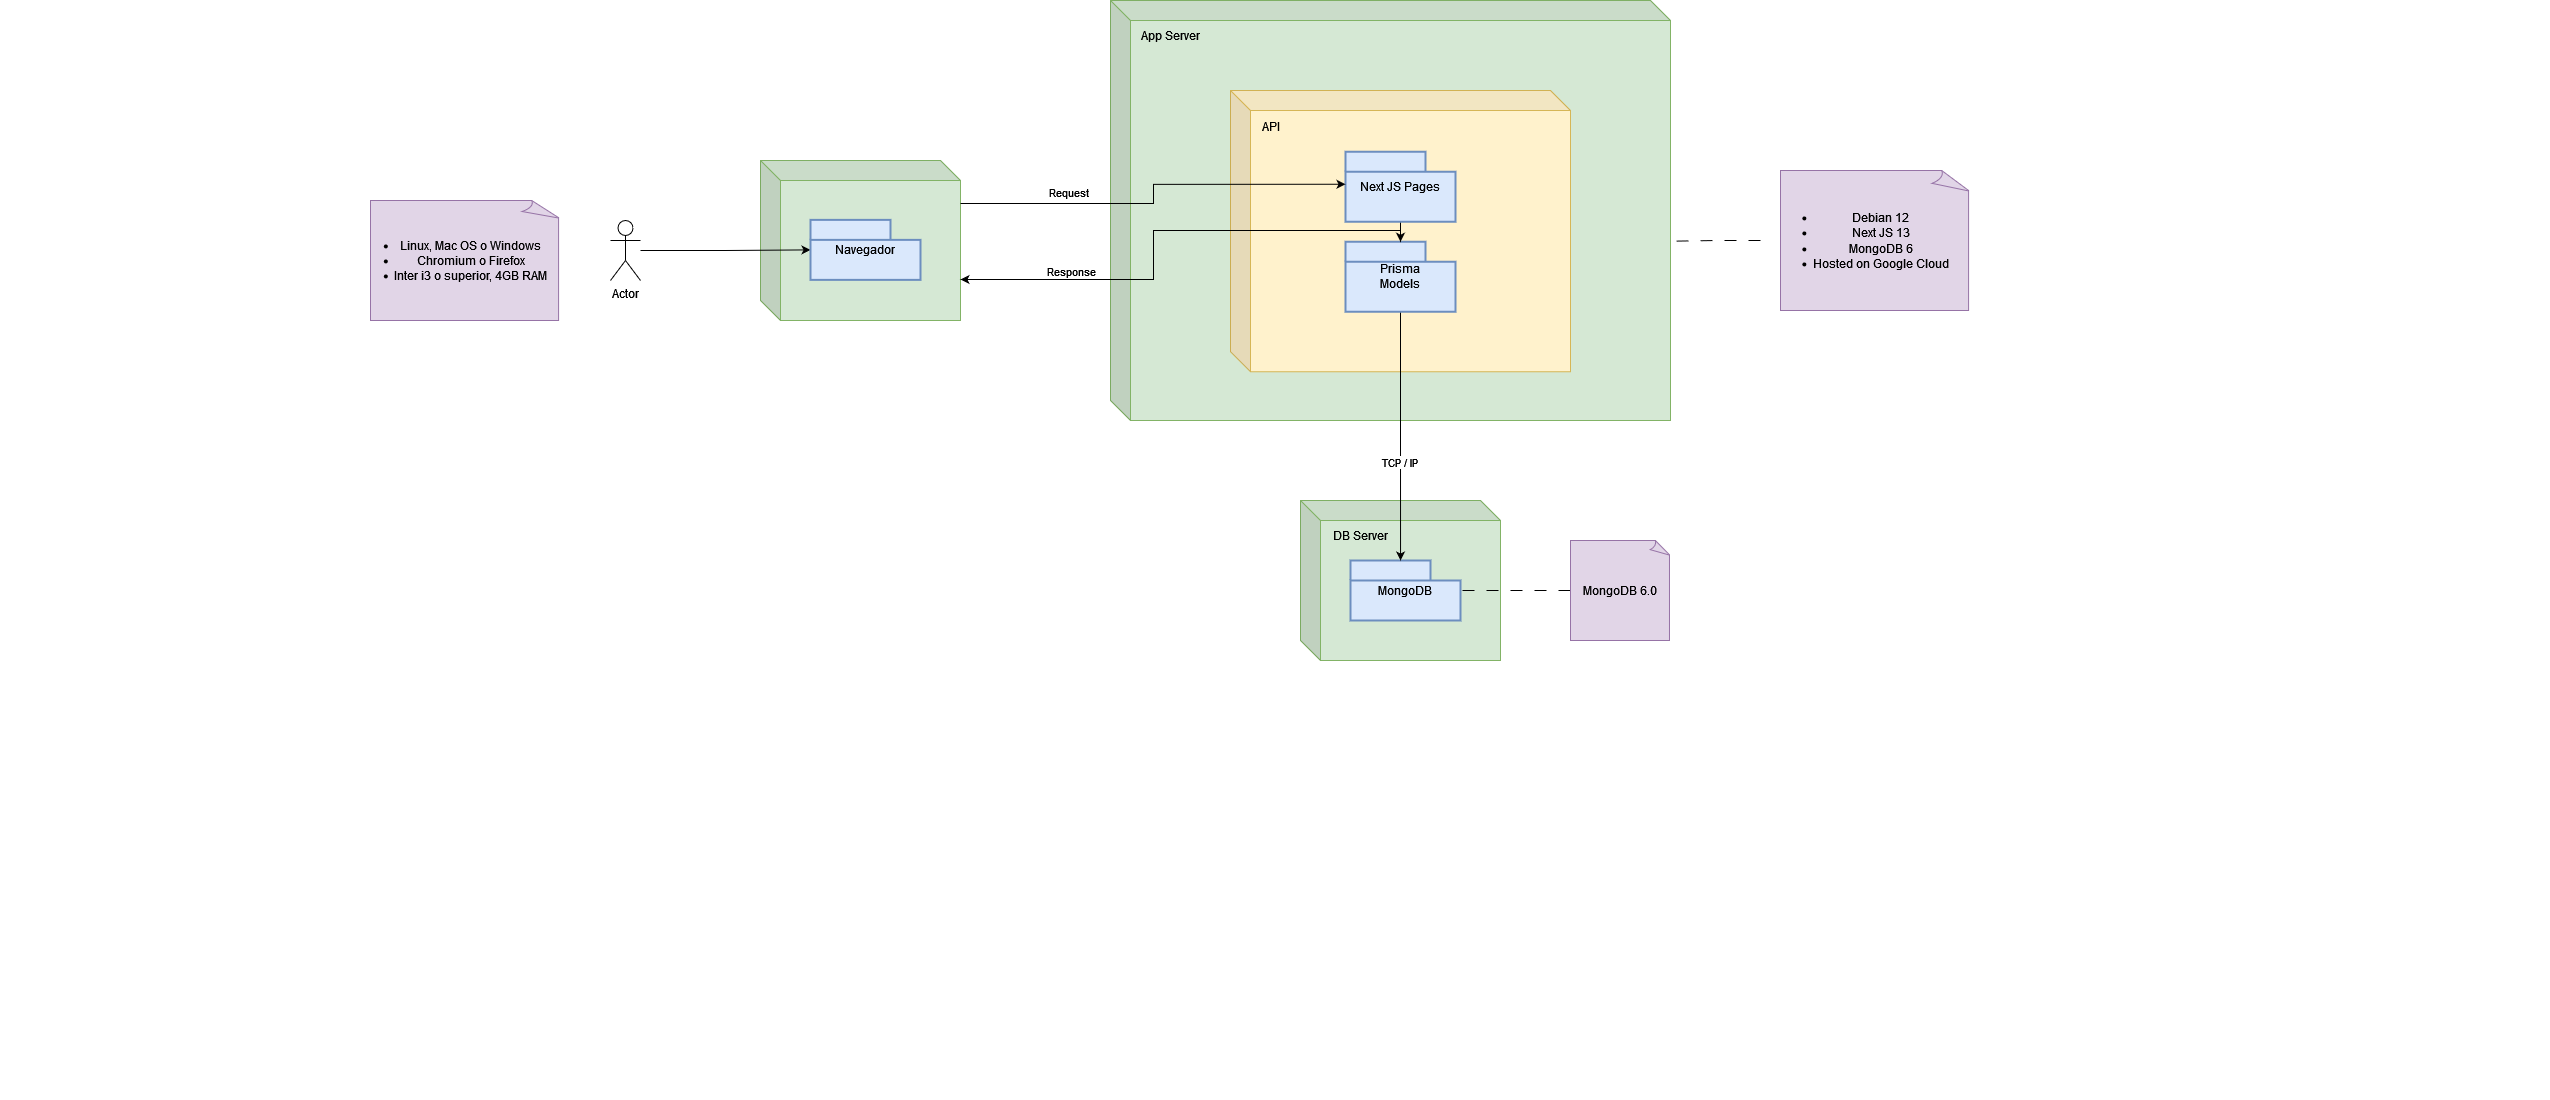

The diagram above was exported from draw.io. Its source (the exported page's mxGraphModel, read from the mxfile embedded in the PNG):
<mxGraphModel dx="2899" dy="1117" grid="1" gridSize="10" guides="1" tooltips="1" connect="1" arrows="1" fold="1" page="1" pageScale="1" pageWidth="850" pageHeight="1100" math="0" shadow="0">
  <root>
    <mxCell id="0" />
    <mxCell id="1" parent="0" />
    <mxCell id="lVfdy5WW1XMUdgcxzk2L-1" value="" style="shape=cube;whiteSpace=wrap;html=1;boundedLbl=1;backgroundOutline=1;darkOpacity=0.05;darkOpacity2=0.1;fillColor=#d5e8d4;strokeColor=#82b366;" vertex="1" parent="1">
      <mxGeometry x="-90" y="160" width="200" height="160" as="geometry" />
    </mxCell>
    <mxCell id="lVfdy5WW1XMUdgcxzk2L-7" style="edgeStyle=orthogonalEdgeStyle;rounded=0;orthogonalLoop=1;jettySize=auto;html=1;entryX=0;entryY=0;entryDx=0;entryDy=30;entryPerimeter=0;" edge="1" parent="1" source="lVfdy5WW1XMUdgcxzk2L-4" target="lVfdy5WW1XMUdgcxzk2L-43">
      <mxGeometry relative="1" as="geometry" />
    </mxCell>
    <mxCell id="lVfdy5WW1XMUdgcxzk2L-4" value="Actor" style="shape=umlActor;verticalLabelPosition=bottom;verticalAlign=top;html=1;outlineConnect=0;" vertex="1" parent="1">
      <mxGeometry x="-240" y="220" width="30" height="60" as="geometry" />
    </mxCell>
    <mxCell id="lVfdy5WW1XMUdgcxzk2L-9" value="" style="shape=cube;whiteSpace=wrap;html=1;boundedLbl=1;backgroundOutline=1;darkOpacity=0.05;darkOpacity2=0.1;fillColor=#d5e8d4;strokeColor=#82b366;movable=1;resizable=1;rotatable=1;deletable=1;editable=1;locked=0;connectable=1;" vertex="1" parent="1">
      <mxGeometry x="260" width="560" height="420" as="geometry" />
    </mxCell>
    <mxCell id="lVfdy5WW1XMUdgcxzk2L-12" value="" style="shape=cube;whiteSpace=wrap;html=1;boundedLbl=1;backgroundOutline=1;darkOpacity=0.05;darkOpacity2=0.1;fillColor=#fff2cc;strokeColor=#d6b656;" vertex="1" parent="1">
      <mxGeometry x="380" y="90" width="340" height="281.25" as="geometry" />
    </mxCell>
    <mxCell id="lVfdy5WW1XMUdgcxzk2L-13" value="API" style="text;html=1;align=center;verticalAlign=middle;resizable=0;points=[];autosize=1;strokeColor=none;fillColor=none;" vertex="1" parent="1">
      <mxGeometry x="400" y="111.25" width="40" height="30" as="geometry" />
    </mxCell>
    <mxCell id="lVfdy5WW1XMUdgcxzk2L-14" value="App Server" style="text;html=1;align=center;verticalAlign=middle;resizable=0;points=[];autosize=1;strokeColor=none;fillColor=none;" vertex="1" parent="1">
      <mxGeometry x="280" y="20" width="80" height="30" as="geometry" />
    </mxCell>
    <mxCell id="lVfdy5WW1XMUdgcxzk2L-19" value="" style="shape=cube;whiteSpace=wrap;html=1;boundedLbl=1;backgroundOutline=1;darkOpacity=0.05;darkOpacity2=0.1;fillColor=#d5e8d4;strokeColor=#82b366;" vertex="1" parent="1">
      <mxGeometry x="450" y="500" width="200" height="160" as="geometry" />
    </mxCell>
    <mxCell id="lVfdy5WW1XMUdgcxzk2L-22" value="MongoDB" style="shape=folder;tabWidth=80;tabHeight=20;tabPosition=left;strokeWidth=2;html=1;whiteSpace=wrap;align=center;fillColor=#dae8fc;strokeColor=#6c8ebf;" vertex="1" parent="1">
      <mxGeometry x="500" y="560" width="110" height="60" as="geometry" />
    </mxCell>
    <mxCell id="lVfdy5WW1XMUdgcxzk2L-23" value="DB Server" style="text;html=1;align=center;verticalAlign=middle;resizable=0;points=[];autosize=1;strokeColor=none;fillColor=none;" vertex="1" parent="1">
      <mxGeometry x="470" y="520" width="80" height="30" as="geometry" />
    </mxCell>
    <mxCell id="lVfdy5WW1XMUdgcxzk2L-29" style="edgeStyle=orthogonalEdgeStyle;rounded=0;orthogonalLoop=1;jettySize=auto;html=1;entryX=0.455;entryY=0;entryDx=0;entryDy=0;entryPerimeter=0;" edge="1" parent="1" source="lVfdy5WW1XMUdgcxzk2L-24" target="lVfdy5WW1XMUdgcxzk2L-22">
      <mxGeometry relative="1" as="geometry" />
    </mxCell>
    <mxCell id="lVfdy5WW1XMUdgcxzk2L-30" value="TCP / IP" style="edgeLabel;html=1;align=center;verticalAlign=middle;resizable=0;points=[];" vertex="1" connectable="0" parent="lVfdy5WW1XMUdgcxzk2L-29">
      <mxGeometry x="0.2075" y="-2" relative="1" as="geometry">
        <mxPoint as="offset" />
      </mxGeometry>
    </mxCell>
    <mxCell id="lVfdy5WW1XMUdgcxzk2L-24" value="Prisma&lt;br&gt;Models" style="shape=folder;tabWidth=80;tabHeight=20;tabPosition=left;strokeWidth=2;html=1;whiteSpace=wrap;align=center;fillColor=#dae8fc;strokeColor=#6c8ebf;" vertex="1" parent="1">
      <mxGeometry x="495" y="241.25" width="110" height="70" as="geometry" />
    </mxCell>
    <mxCell id="lVfdy5WW1XMUdgcxzk2L-35" style="edgeStyle=orthogonalEdgeStyle;rounded=0;orthogonalLoop=1;jettySize=auto;html=1;" edge="1" parent="1" source="lVfdy5WW1XMUdgcxzk2L-25" target="lVfdy5WW1XMUdgcxzk2L-24">
      <mxGeometry relative="1" as="geometry" />
    </mxCell>
    <mxCell id="lVfdy5WW1XMUdgcxzk2L-39" style="edgeStyle=orthogonalEdgeStyle;rounded=0;orthogonalLoop=1;jettySize=auto;html=1;" edge="1" parent="1" source="lVfdy5WW1XMUdgcxzk2L-25" target="lVfdy5WW1XMUdgcxzk2L-1">
      <mxGeometry relative="1" as="geometry">
        <Array as="points">
          <mxPoint x="303" y="230" />
          <mxPoint x="303" y="279" />
        </Array>
      </mxGeometry>
    </mxCell>
    <mxCell id="lVfdy5WW1XMUdgcxzk2L-42" value="Response" style="edgeLabel;html=1;align=center;verticalAlign=middle;resizable=0;points=[];" vertex="1" connectable="0" parent="lVfdy5WW1XMUdgcxzk2L-39">
      <mxGeometry x="0.712" y="1" relative="1" as="geometry">
        <mxPoint x="38" y="-10" as="offset" />
      </mxGeometry>
    </mxCell>
    <mxCell id="lVfdy5WW1XMUdgcxzk2L-25" value="Next JS Pages" style="shape=folder;tabWidth=80;tabHeight=20;tabPosition=left;strokeWidth=2;html=1;whiteSpace=wrap;align=center;fillColor=#dae8fc;strokeColor=#6c8ebf;" vertex="1" parent="1">
      <mxGeometry x="495" y="151.25" width="110" height="70" as="geometry" />
    </mxCell>
    <mxCell id="lVfdy5WW1XMUdgcxzk2L-27" style="edgeStyle=orthogonalEdgeStyle;rounded=0;orthogonalLoop=1;jettySize=auto;html=1;dashed=1;dashPattern=12 12;endArrow=none;endFill=0;" edge="1" parent="1" source="lVfdy5WW1XMUdgcxzk2L-26" target="lVfdy5WW1XMUdgcxzk2L-22">
      <mxGeometry relative="1" as="geometry" />
    </mxCell>
    <mxCell id="lVfdy5WW1XMUdgcxzk2L-26" value="MongoDB 6.0" style="whiteSpace=wrap;html=1;shape=mxgraph.basic.document;fillColor=#e1d5e7;strokeColor=#9673a6;" vertex="1" parent="1">
      <mxGeometry x="720" y="540" width="100" height="100" as="geometry" />
    </mxCell>
    <mxCell id="lVfdy5WW1XMUdgcxzk2L-28" value="" style="whiteSpace=wrap;html=1;shape=mxgraph.basic.document;fillColor=#e1d5e7;strokeColor=#9673a6;" vertex="1" parent="1">
      <mxGeometry x="930" y="170" width="190" height="140" as="geometry" />
    </mxCell>
    <mxCell id="lVfdy5WW1XMUdgcxzk2L-32" style="edgeStyle=orthogonalEdgeStyle;rounded=0;orthogonalLoop=1;jettySize=auto;html=1;entryX=1.001;entryY=0.573;entryDx=0;entryDy=0;entryPerimeter=0;dashed=1;dashPattern=12 12;endArrow=none;endFill=0;" edge="1" parent="1" source="lVfdy5WW1XMUdgcxzk2L-31" target="lVfdy5WW1XMUdgcxzk2L-9">
      <mxGeometry relative="1" as="geometry" />
    </mxCell>
    <mxCell id="lVfdy5WW1XMUdgcxzk2L-31" value="&lt;ul&gt;&lt;li&gt;Debian 12&lt;/li&gt;&lt;li&gt;Next JS 13&lt;/li&gt;&lt;li&gt;MongoDB 6&lt;/li&gt;&lt;li&gt;Hosted on Google Cloud&lt;br&gt;&lt;/li&gt;&lt;/ul&gt;" style="text;html=1;align=center;verticalAlign=middle;resizable=0;points=[];autosize=1;strokeColor=none;fillColor=none;" vertex="1" parent="1">
      <mxGeometry x="910" y="190" width="200" height="100" as="geometry" />
    </mxCell>
    <mxCell id="lVfdy5WW1XMUdgcxzk2L-40" style="edgeStyle=orthogonalEdgeStyle;rounded=0;orthogonalLoop=1;jettySize=auto;html=1;entryX=0;entryY=0;entryDx=0;entryDy=32.5;entryPerimeter=0;" edge="1" parent="1" source="lVfdy5WW1XMUdgcxzk2L-1" target="lVfdy5WW1XMUdgcxzk2L-25">
      <mxGeometry relative="1" as="geometry">
        <Array as="points">
          <mxPoint x="303" y="203" />
        </Array>
      </mxGeometry>
    </mxCell>
    <mxCell id="lVfdy5WW1XMUdgcxzk2L-41" value="Request" style="edgeLabel;html=1;align=center;verticalAlign=middle;resizable=0;points=[];" vertex="1" connectable="0" parent="lVfdy5WW1XMUdgcxzk2L-40">
      <mxGeometry x="-0.3074" y="2" relative="1" as="geometry">
        <mxPoint x="-33" y="-10" as="offset" />
      </mxGeometry>
    </mxCell>
    <mxCell id="lVfdy5WW1XMUdgcxzk2L-43" value="Navegador" style="shape=folder;tabWidth=80;tabHeight=20;tabPosition=left;strokeWidth=2;html=1;whiteSpace=wrap;align=center;fillColor=#dae8fc;strokeColor=#6c8ebf;" vertex="1" parent="1">
      <mxGeometry x="-40" y="219.38" width="110" height="60" as="geometry" />
    </mxCell>
    <mxCell id="lVfdy5WW1XMUdgcxzk2L-44" value="" style="whiteSpace=wrap;html=1;shape=mxgraph.basic.document;fillColor=#e1d5e7;strokeColor=#9673a6;" vertex="1" parent="1">
      <mxGeometry x="-480" y="200" width="190" height="120" as="geometry" />
    </mxCell>
    <mxCell id="lVfdy5WW1XMUdgcxzk2L-45" value="&lt;ul&gt;&lt;li&gt;Linux, Mac OS o Windows&lt;/li&gt;&lt;li&gt;Chromium o Firefox&lt;/li&gt;&lt;li&gt;Inter i3 o superior, 4GB RAM&lt;br&gt;&lt;/li&gt;&lt;/ul&gt;" style="text;html=1;align=center;verticalAlign=middle;resizable=0;points=[];autosize=1;strokeColor=none;fillColor=none;" vertex="1" parent="1">
      <mxGeometry x="-510" y="220" width="220" height="80" as="geometry" />
    </mxCell>
  </root>
</mxGraphModel>